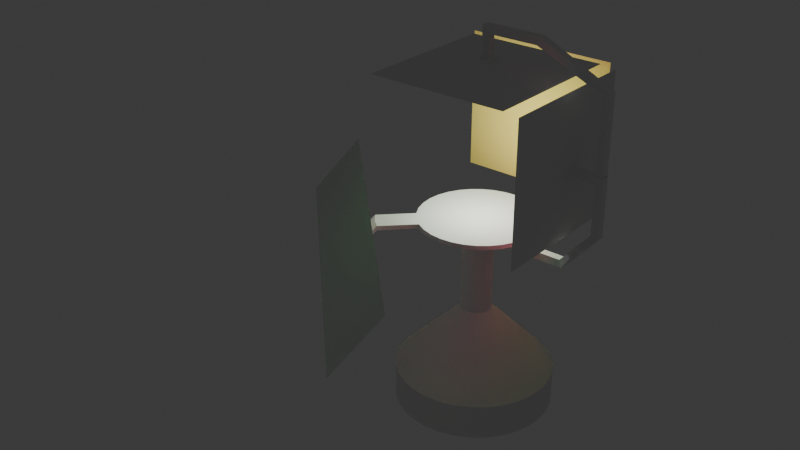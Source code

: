 # Source: proyector.blend  (saved by Blender 5.1.30; exported with 4.5.12 LTS)
import bpy
from mathutils import Matrix  # noqa: F401  (used for matrix-valued properties, if any)

bpy.ops.wm.read_factory_settings(use_empty=True)
scene = bpy.context.scene
scene.name = 'Scene'

# ---- collections
col_collection = bpy.data.collections.new('Collection'); scene.collection.children.link(col_collection)

# ---- materials (node trees are filled in below, after node groups)
mat_base = bpy.data.materials.new('Base')
mat_alzada = bpy.data.materials.new('Alzada')
mat_planta = bpy.data.materials.new('Planta')
mat_perfil = bpy.data.materials.new('Perfil')

# ---- material node trees
mat_base.use_nodes = True; mat_base.node_tree.nodes.clear()
_N = mat_base.node_tree.nodes; _L = mat_base.node_tree.links
n0 = _N.new('ShaderNodeBsdfPrincipled'); n0.name = 'Principled BSDF'; n0.location = (-200, 100)
n0.inputs[2].default_value = 1.0
n0.inputs[3].default_value = 1.333
n1 = _N.new('ShaderNodeOutputMaterial'); n1.name = 'Material Output'; n1.location = (200, 100)
_L.new(n0.outputs[0], n1.inputs[0])
n1.is_active_output = True
mat_alzada.use_nodes = True; mat_alzada.node_tree.nodes.clear()
_N = mat_alzada.node_tree.nodes; _L = mat_alzada.node_tree.links
n0 = _N.new('ShaderNodeBsdfPrincipled'); n0.name = 'Principled BSDF'; n0.location = (-200, 100)
n0.inputs[0].default_value = (0.7991, 0.624, 0.159, 1.0)
n0.inputs[2].default_value = 1.0
n0.inputs[3].default_value = 1.333
n1 = _N.new('ShaderNodeOutputMaterial'); n1.name = 'Material Output'; n1.location = (200, 100)
_L.new(n0.outputs[0], n1.inputs[0])
n1.is_active_output = True
mat_planta.use_nodes = True; mat_planta.node_tree.nodes.clear()
_N = mat_planta.node_tree.nodes; _L = mat_planta.node_tree.links
n0 = _N.new('ShaderNodeBsdfPrincipled'); n0.name = 'Principled BSDF'; n0.location = (-200, 100)
n0.inputs[0].default_value = (0.1095, 0.7991, 0.1195, 1.0)
n0.inputs[2].default_value = 1.0
n0.inputs[3].default_value = 1.333
n1 = _N.new('ShaderNodeOutputMaterial'); n1.name = 'Material Output'; n1.location = (200, 100)
_L.new(n0.outputs[0], n1.inputs[0])
n1.is_active_output = True
mat_perfil.use_nodes = True; mat_perfil.node_tree.nodes.clear()
_N = mat_perfil.node_tree.nodes; _L = mat_perfil.node_tree.links
n0 = _N.new('ShaderNodeBsdfPrincipled'); n0.name = 'Principled BSDF'; n0.location = (-200, 100)
n0.inputs[0].default_value = (0.7991, 0.147, 0.2232, 1.0)
n0.inputs[2].default_value = 1.0
n0.inputs[3].default_value = 1.333
n1 = _N.new('ShaderNodeOutputMaterial'); n1.name = 'Material Output'; n1.location = (200, 100)
_L.new(n0.outputs[0], n1.inputs[0])
n1.is_active_output = True

# ---- world
world_world = bpy.data.worlds.new('World'); scene.world = world_world
world_world.use_nodes = True; world_world.node_tree.nodes.clear()
_N = world_world.node_tree.nodes; _L = world_world.node_tree.links
n0 = _N.new('ShaderNodeOutputWorld'); n0.name = 'World Output'; n0.location = (200, 100)
n1 = _N.new('ShaderNodeBackground'); n1.name = 'Background'; n1.location = (-200, 100)
n1.inputs[0].default_value = (0.05088, 0.05088, 0.05088, 1.0)
_L.new(n1.outputs[0], n0.inputs[0])
n0.is_active_output = True
world_world.color = (0.05088, 0.05088, 0.05088)
world_world.sun_shadow_jitter_overblur = 0.0

# ---- lights
light_point = bpy.data.lights.new('Point', 'POINT')

# ---- meshes
me_cylinder = bpy.data.meshes.new('Cylinder')
me_cylinder.from_pydata([(1.24e-07, 0.4047, 0.1853), (1.582e-07, 0.07957, 0.5195), (0.07859, 0.397, 0.1853), (0.01515, 0.07807, 0.5195), (0.1542, 0.374, 0.1853), (0.02973, 0.07365, 0.5195), (0.2238, 0.3368, 0.1853), (0.04316, 0.06648, 0.5195), (0.2848, 0.2867, 0.1853), (0.05493, 0.05681, 0.5195), (0.3349, 0.2257, 0.1853), (0.06459, 0.04504, 0.5195), (0.3722, 0.156, 0.1853), (0.07177, 0.03161, 0.5195), (0.3951, 0.08048, 0.1853), (0.07619, 0.01704, 0.5195), (0.4028, 0.001888, 0.1853), (0.07768, 0.001888, 0.5195), (0.3951, -0.0767, 0.1853), (0.07619, -0.01327, 0.5195), (0.3722, -0.1523, 0.1853), (0.07177, -0.02784, 0.5195), (0.3349, -0.2219, 0.1853), (0.06459, -0.04127, 0.5195), (0.2848, -0.283, 0.1853), (0.05493, -0.05304, 0.5195), (0.2238, -0.333, 0.1853), (0.04316, -0.0627, 0.5195), (0.1542, -0.3703, 0.1853), (0.02973, -0.06988, 0.5195), (0.07859, -0.3932, 0.1853), (0.01515, -0.0743, 0.5195), (1.24e-07, -0.4009, 0.1853), (1.582e-07, -0.07579, 0.5195), (-0.07859, -0.3932, 0.1853), (-0.01515, -0.0743, 0.5195), (-0.1542, -0.3703, 0.1853), (-0.02973, -0.06988, 0.5195), (-0.2238, -0.333, 0.1853), (-0.04316, -0.0627, 0.5195), (-0.2848, -0.283, 0.1853), (-0.05493, -0.05304, 0.5195), (-0.3349, -0.2219, 0.1853), (-0.06459, -0.04127, 0.5195), (-0.3722, -0.1523, 0.1853), (-0.07177, -0.02784, 0.5195), (-0.3951, -0.0767, 0.1853), (-0.07619, -0.01327, 0.5195), (-0.4028, 0.001888, 0.1853), (-0.07768, 0.001888, 0.5195), (-0.3951, 0.08048, 0.1853), (-0.07619, 0.01704, 0.5195), (-0.3722, 0.156, 0.1853), (-0.07177, 0.03161, 0.5195), (-0.3349, 0.2257, 0.1853), (-0.06459, 0.04504, 0.5195), (-0.2848, 0.2867, 0.1853), (-0.05493, 0.05681, 0.5195), (-0.2238, 0.3368, 0.1853), (-0.04316, 0.06648, 0.5195), (-0.1542, 0.374, 0.1853), (-0.02973, 0.07365, 0.5195), (-0.07859, 0.397, 0.1853), (-0.01515, 0.07807, 0.5195), (0.01515, 0.07807, 0.9535), (2.245e-07, 0.07957, 0.9535), (0.02973, 0.07365, 0.9535), (0.04316, 0.06648, 0.9535), (0.05493, 0.05681, 0.9535), (0.06459, 0.04504, 0.9535), (0.07177, 0.03161, 0.9535), (0.07619, 0.01704, 0.9535), (0.07768, 0.001888, 0.9535), (0.07619, -0.01327, 0.9535), (0.07177, -0.02784, 0.9535), (0.06459, -0.04127, 0.9535), (0.05493, -0.05304, 0.9535), (0.04316, -0.0627, 0.9535), (0.02973, -0.06988, 0.9535), (0.01515, -0.0743, 0.9535), (2.245e-07, -0.07579, 0.9535), (-0.01515, -0.0743, 0.9535), (-0.02973, -0.06988, 0.9535), (-0.04316, -0.0627, 0.9535), (-0.05493, -0.05304, 0.9535), (-0.06459, -0.04127, 0.9535), (-0.07177, -0.02784, 0.9535), (-0.07619, -0.01327, 0.9535), (-0.07768, 0.001888, 0.9535), (-0.07619, 0.01704, 0.9535), (-0.07177, 0.03161, 0.9535), (-0.06459, 0.04504, 0.9535), (-0.05493, 0.05681, 0.9535), (-0.04316, 0.06648, 0.9535), (-0.02973, 0.07365, 0.9535), (-0.01515, 0.07807, 0.9535), (0.05945, 0.3008, 0.9955), (1.8e-07, 0.3066, 0.9955), (0.1166, 0.2834, 0.9955), (0.1693, 0.2553, 0.9955), (0.2155, 0.2174, 0.9955), (0.2534, 0.1712, 0.9955), (0.2816, 0.1185, 0.9955), (0.2989, 0.06134, 0.9955), (0.3048, 0.001888, 0.9955), (0.2989, -0.05757, 0.9955), (0.2816, -0.1147, 0.9955), (0.2534, -0.1674, 0.9955), (0.2155, -0.2136, 0.9955), (0.1693, -0.2515, 0.9955), (0.1166, -0.2797, 0.9955), (0.05945, -0.297, 0.9955), (1.8e-07, -0.3029, 0.9955), (-0.05945, -0.297, 0.9955), (-0.1166, -0.2797, 0.9955), (-0.1693, -0.2515, 0.9955), (-0.2155, -0.2136, 0.9955), (-0.2534, -0.1674, 0.9955), (-0.2816, -0.1147, 0.9955), (-0.2989, -0.05757, 0.9955), (-0.3048, 0.001888, 0.9955), (-0.2989, 0.06134, 0.9955), (-0.2816, 0.1185, 0.9955), (-0.2534, 0.1712, 0.9955), (-0.2155, 0.2174, 0.9955), (-0.1693, 0.2553, 0.9955), (-0.1166, 0.2834, 0.9955), (-0.05945, 0.3008, 0.9955), (0.05945, 0.3008, 1.018), (1.918e-07, 0.3066, 1.018), (0.1166, 0.2834, 1.018), (0.1693, 0.2553, 1.018), (0.2155, 0.2174, 1.018), (0.2534, 0.1712, 1.018), (0.2816, 0.1185, 1.018), (0.2989, 0.06134, 1.018), (0.3048, 0.001888, 1.018), (0.2989, -0.05757, 1.018), (0.2816, -0.1147, 1.018), (0.2534, -0.1674, 1.018), (0.2155, -0.2136, 1.018), (0.1693, -0.2515, 1.018), (0.1166, -0.2797, 1.018), (0.05945, -0.297, 1.018), (1.918e-07, -0.3029, 1.018), (-0.05945, -0.297, 1.018), (-0.1166, -0.2797, 1.018), (-0.1693, -0.2515, 1.018), (-0.2155, -0.2136, 1.018), (-0.2534, -0.1674, 1.018), (-0.2816, -0.1147, 1.018), (-0.2989, -0.05757, 1.018), (-0.3048, 0.001888, 1.018), (-0.2989, 0.06134, 1.018), (-0.2816, 0.1185, 1.018), (-0.2534, 0.1712, 1.018), (-0.2155, 0.2174, 1.018), (-0.1693, 0.2553, 1.018), (-0.1166, 0.2834, 1.018), (-0.05945, 0.3008, 1.018), (0.02021, 0.1035, 0.9535), (-0.02021, 0.1035, 0.9535), (0.02021, 0.4701, 0.9535), (-0.02021, 0.4701, 0.9535), (0.02021, 0.6201, 1.128), (-0.02021, 0.6201, 1.128), (0.02021, 0.6201, 1.378), (-0.02021, 0.6201, 1.378), (0.02021, 0.5003, 1.378), (-0.02021, 0.5003, 1.378), (0.02021, 0.5003, 1.416), (0.02021, 0.6576, 1.416), (-0.02021, 0.6576, 1.416), (-0.02021, 0.5003, 1.416), (0.02021, 0.6576, 1.115), (-0.02021, 0.6576, 1.115), (0.02021, 0.4874, 0.916), (-0.02021, 0.4874, 0.916), (0.02021, 0.1035, 0.916), (-0.02021, 0.1035, 0.916), (0.02021, 0.5003, 1.378), (-0.02021, 0.5003, 1.378), (0.02021, 0.5003, 1.416), (-0.02021, 0.5003, 1.416), (0.3863, 0.4503, 1.039), (-0.3863, 0.4503, 1.039), (0.3863, 0.4503, 1.756), (-0.3863, 0.4503, 1.756), (0.1035, -0.02021, 0.9535), (0.1035, 0.02021, 0.9535), (0.4701, -0.02021, 0.9535), (0.4701, 0.02021, 0.9535), (0.6201, -0.02021, 1.128), (0.6201, 0.02021, 1.128), (0.6201, -0.02021, 1.378), (0.6201, 0.02021, 1.378), (0.5003, -0.02021, 1.378), (0.5003, 0.02021, 1.378), (0.5003, -0.02021, 1.416), (0.6576, -0.02021, 1.416), (0.6576, 0.02021, 1.416), (0.5003, 0.02021, 1.416), (0.6576, -0.02021, 1.115), (0.6576, 0.02021, 1.115), (0.4841, -0.02345, 0.916), (0.4874, 0.02021, 0.916), (0.1002, -0.02345, 0.916), (0.1035, 0.02021, 0.916), (0.5003, -0.02021, 1.378), (0.5003, 0.02021, 1.378), (0.5003, -0.02021, 1.416), (0.5003, 0.02021, 1.416), (0.4503, -0.3863, 1.039), (0.4503, 0.3863, 1.039), (0.4503, -0.3863, 1.756), (0.4503, 0.3863, 1.756), (0.6173, -0.02021, 1.417), (0.6173, 0.02021, 1.417), (0.6173, -0.02021, 1.784), (0.6173, 0.02021, 1.784), (0.2828, -0.02021, 1.934), (0.2828, 0.02021, 1.934), (0.03277, -0.02021, 1.934), (0.03277, 0.02021, 1.934), (0.03277, -0.02021, 1.814), (0.03277, 0.02021, 1.814), (-0.004728, -0.02021, 1.814), (-0.004728, -0.02021, 1.972), (-0.004728, 0.02021, 1.972), (-0.004728, 0.02021, 1.814), (0.2966, -0.02021, 1.972), (0.2966, 0.02021, 1.972), (0.6548, -0.02021, 1.801), (0.6548, 0.02021, 1.801), (0.6548, -0.02021, 1.417), (0.6548, 0.02021, 1.417), (0.03277, -0.02021, 1.814), (0.03277, 0.02021, 1.814), (-0.004728, -0.02021, 1.814), (-0.004728, 0.02021, 1.814), (0.3725, -0.3863, 1.764), (0.3725, 0.3863, 1.764), (-0.3445, -0.3863, 1.764), (-0.3445, 0.3863, 1.764), (1.24e-07, 0.4047, 0.004324), (0.07859, 0.397, 0.004324), (0.1542, 0.374, 0.004324), (0.2238, 0.3368, 0.004324), (0.2848, 0.2867, 0.004324), (0.3349, 0.2257, 0.004324), (0.3722, 0.156, 0.004324), (0.3951, 0.08048, 0.004324), (0.4028, 0.001888, 0.004324), (0.3951, -0.0767, 0.004324), (0.3722, -0.1523, 0.004324), (0.3349, -0.2219, 0.004324), (0.2848, -0.283, 0.004324), (0.2238, -0.333, 0.004324), (0.1542, -0.3703, 0.004324), (0.07859, -0.3932, 0.004324), (1.24e-07, -0.4009, 0.004324), (-0.07859, -0.3932, 0.004324), (-0.1542, -0.3703, 0.004324), (-0.2238, -0.333, 0.004324), (-0.2848, -0.283, 0.004324), (-0.3349, -0.2219, 0.004324), (-0.3722, -0.1523, 0.004324), (-0.3951, -0.0767, 0.004324), (-0.4028, 0.001888, 0.004324), (-0.3951, 0.08048, 0.004324), (-0.3722, 0.156, 0.004324), (-0.3349, 0.2257, 0.004324), (-0.2848, 0.2867, 0.004324), (-0.2238, 0.3368, 0.004324), (-0.1542, 0.374, 0.004324), (-0.07859, 0.397, 0.004324), (-0.3569, -0.355, 0.9955), (-0.3107, -0.3929, 0.9955), (-0.3948, -0.3088, 0.9955), (-0.3569, -0.355, 1.018), (-0.3107, -0.3929, 1.018), (-0.3948, -0.3088, 1.018), (-0.4276, -0.4257, 0.8855), (-0.3814, -0.4636, 0.8855), (-0.4655, -0.3796, 0.8855), (-0.4276, -0.4257, 0.9085), (-0.3814, -0.4636, 0.9085), (-0.4655, -0.3796, 0.9085), (-0.4583, -0.4564, 0.8855), (-0.4154, -0.4975, 0.8855), (-0.4994, -0.4135, 0.8855), (-0.4453, -0.4434, 0.9085), (-0.4024, -0.4846, 0.9085), (-0.4865, -0.4005, 0.9085), (0.1081, -1.197, 0.7672), (-1.199, 0.11, 0.7672), (0.2799, -1.025, 1.056), (-1.027, 0.2818, 1.056)], [(64, 160), (95, 161)], [(0, 1, 3, 2), (2, 3, 5, 4), (4, 5, 7, 6), (6, 7, 9, 8), (8, 9, 11, 10), (10, 11, 13, 12), (12, 13, 15, 14), (14, 15, 17, 16), (16, 17, 19, 18), (18, 19, 21, 20), (20, 21, 23, 22), (22, 23, 25, 24), (24, 25, 27, 26), (26, 27, 29, 28), (28, 29, 31, 30), (30, 31, 33, 32), (32, 33, 35, 34), (34, 35, 37, 36), (36, 37, 39, 38), (38, 39, 41, 40), (40, 41, 43, 42), (42, 43, 45, 44), (44, 45, 47, 46), (46, 47, 49, 48), (48, 49, 51, 50), (50, 51, 53, 52), (52, 53, 55, 54), (54, 55, 57, 56), (56, 57, 59, 58), (58, 59, 61, 60), (35, 33, 80, 81), (60, 61, 63, 62), (62, 63, 1, 0), (42, 44, 266, 265), (86, 85, 117, 118), (53, 51, 89, 90), (9, 7, 67, 68), (27, 25, 76, 77), (45, 43, 85, 86), (63, 61, 94, 95), (19, 17, 72, 73), (37, 35, 81, 82), (55, 53, 90, 91), (11, 9, 68, 69), (29, 27, 77, 78), (47, 45, 86, 87), (3, 1, 65, 64), (1, 63, 95, 65), (21, 19, 73, 74), (39, 37, 82, 83), (57, 55, 91, 92), (13, 11, 69, 70), (31, 29, 78, 79), (49, 47, 87, 88), (5, 3, 64, 66), (23, 21, 74, 75), (41, 39, 83, 84), (59, 57, 92, 93), (15, 13, 70, 71), (33, 31, 79, 80), (51, 49, 88, 89), (7, 5, 66, 67), (25, 23, 75, 76), (43, 41, 84, 85), (61, 59, 93, 94), (17, 15, 71, 72), (121, 120, 152, 153), (73, 72, 104, 105), (87, 86, 118, 119), (74, 73, 105, 106), (88, 87, 119, 120), (75, 74, 106, 107), (89, 88, 120, 121), (76, 75, 107, 108), (90, 89, 121, 122), (77, 76, 108, 109), (91, 90, 122, 123), (78, 77, 109, 110), (64, 65, 97, 96), (92, 91, 123, 124), (79, 78, 110, 111), (66, 64, 96, 98), (93, 92, 124, 125), (80, 79, 111, 112), (67, 66, 98, 99), (94, 93, 125, 126), (81, 80, 112, 113), (68, 67, 99, 100), (95, 94, 126, 127), (82, 81, 113, 114), (69, 68, 100, 101), (65, 95, 127, 97), (83, 82, 114, 115), (70, 69, 101, 102), (84, 83, 115, 116), (71, 70, 102, 103), (85, 84, 116, 117), (72, 71, 103, 104), (128, 129, 159, 158, 157, 156, 155, 154, 153, 152, 151, 150, 149, 148, 147, 146, 145, 144, 143, 142, 141, 140, 139, 138, 137, 136, 135, 134, 133, 132, 131, 130), (108, 107, 139, 140), (122, 121, 153, 154), (109, 108, 140, 141), (123, 122, 154, 155), (110, 109, 141, 142), (96, 97, 129, 128), (124, 123, 155, 156), (111, 110, 142, 143), (98, 96, 128, 130), (125, 124, 156, 157), (112, 111, 143, 144), (99, 98, 130, 131), (126, 125, 157, 158), (113, 112, 144, 145), (100, 99, 131, 132), (127, 126, 158, 159), (114, 113, 145, 146), (101, 100, 132, 133), (97, 127, 159, 129), (115, 114, 146, 147), (102, 101, 133, 134), (116, 115, 277, 276), (103, 102, 134, 135), (115, 147, 280, 277), (104, 103, 135, 136), (118, 117, 149, 150), (105, 104, 136, 137), (119, 118, 150, 151), (106, 105, 137, 138), (120, 119, 151, 152), (107, 106, 138, 139), (168, 169, 167, 166), (166, 167, 165, 164), (164, 165, 163, 162), (162, 163, 161, 160), (170, 171, 172, 173), (171, 174, 175, 172), (174, 176, 177, 175), (176, 178, 179, 177), (168, 170, 182, 180), (168, 166, 171, 170), (163, 165, 175, 177), (162, 160, 178, 176), (167, 169, 173, 172), (166, 164, 174, 171), (161, 163, 177, 179), (165, 167, 172, 175), (160, 161, 179, 178), (164, 162, 176, 174), (183, 181, 185, 187), (169, 168, 180, 181), (170, 173, 183, 182), (173, 169, 181, 183), (185, 184, 186, 187), (182, 183, 187, 186), (180, 182, 186, 184), (181, 180, 184, 185), (196, 197, 195, 194), (194, 195, 193, 192), (192, 193, 191, 190), (190, 191, 189, 188), (198, 199, 200, 201), (199, 202, 203, 200), (202, 204, 205, 203), (204, 206, 207, 205), (196, 198, 210, 208), (196, 194, 199, 198), (191, 193, 203, 205), (190, 188, 206, 204), (195, 197, 201, 200), (194, 192, 202, 199), (189, 191, 205, 207), (193, 195, 200, 203), (192, 190, 204, 202), (211, 209, 213, 215), (197, 196, 208, 209), (198, 201, 211, 210), (201, 197, 209, 211), (213, 212, 214, 215), (210, 211, 215, 214), (208, 210, 214, 212), (209, 208, 212, 213), (224, 225, 223, 222), (222, 223, 221, 220), (220, 221, 219, 218), (218, 219, 217, 216), (226, 227, 228, 229), (227, 230, 231, 228), (230, 232, 233, 231), (232, 234, 235, 233), (224, 226, 238, 236), (224, 222, 227, 226), (219, 221, 231, 233), (218, 216, 234, 232), (223, 225, 229, 228), (222, 220, 230, 227), (217, 219, 233, 235), (221, 223, 228, 231), (220, 218, 232, 230), (239, 237, 241, 243), (225, 224, 236, 237), (226, 229, 239, 238), (229, 225, 237, 239), (241, 240, 242, 243), (238, 239, 243, 242), (236, 238, 242, 240), (237, 236, 240, 241), (244, 245, 246, 247, 248, 249, 250, 251, 252, 253, 254, 255, 256, 257, 258, 259, 260, 261, 262, 263, 264, 265, 266, 267, 268, 269, 270, 271, 272, 273, 274, 275), (60, 62, 275, 274), (16, 18, 253, 252), (34, 36, 262, 261), (52, 54, 271, 270), (8, 10, 249, 248), (26, 28, 258, 257), (44, 46, 267, 266), (0, 2, 245, 244), (62, 0, 244, 275), (18, 20, 254, 253), (36, 38, 263, 262), (54, 56, 272, 271), (10, 12, 250, 249), (28, 30, 259, 258), (46, 48, 268, 267), (2, 4, 246, 245), (20, 22, 255, 254), (38, 40, 264, 263), (56, 58, 273, 272), (12, 14, 251, 250), (30, 32, 260, 259), (48, 50, 269, 268), (4, 6, 247, 246), (22, 24, 256, 255), (40, 42, 265, 264), (58, 60, 274, 273), (14, 16, 252, 251), (32, 34, 261, 260), (50, 52, 270, 269), (6, 8, 248, 247), (24, 26, 257, 256), (189, 207, 206, 188), (281, 278, 284, 287), (278, 276, 282, 284), (147, 148, 279, 280), (117, 116, 276, 278), (148, 149, 281, 279), (149, 117, 278, 281), (285, 287, 293, 291), (282, 283, 289, 288), (277, 280, 286, 283), (280, 279, 285, 286), (276, 277, 283, 282), (279, 281, 287, 285), (284, 282, 288, 290), (287, 284, 290, 293), (283, 286, 292, 289), (286, 285, 291, 292), (293, 290, 295, 297), (295, 294, 296, 297), (288, 289, 294, 295, 290), (289, 292, 296, 294), (292, 291, 293, 297, 296)])
me_cylinder.polygons.foreach_set('material_index', [0, 0, 0, 0, 0, 0, 0, 0, 0, 0, 0, 0, 0, 0, 0, 0, 0, 0, 0, 0, 0, 0, 0, 0, 0, 0, 0, 0, 0, 0, 0, 0, 0, 0, 0, 0, 0, 0, 0, 0, 0, 0, 0, 0, 0, 0, 0, 0, 0, 0, 0, 0, 0, 0, 0, 0, 0, 0, 0, 0, 0, 0, 0, 0, 0, 0, 0, 0, 0, 0, 0, 0, 0, 0, 0, 0, 0, 0, 0, 0, 0, 0, 0, 0, 0, 0, 0, 0, 0, 0, 0, 0, 0, 0, 0, 0, 0, 0, 0, 0, 0, 0, 0, 0, 0, 0, 0, 0, 0, 0, 0, 0, 0, 0, 0, 0, 0, 0, 0, 0, 0, 0, 0, 0, 0, 0, 0, 0, 0, 0, 0, 0, 0, 0, 0, 0, 0, 0, 0, 0, 0, 0, 0, 0, 0, 0, 0, 0, 0, 0, 0, 0, 1, 0, 0, 0, 0, 0, 0, 0, 0, 0, 0, 0, 0, 0, 0, 0, 0, 0, 0, 0, 0, 0, 0, 0, 0, 3, 0, 0, 0, 0, 0, 0, 0, 0, 0, 0, 0, 0, 0, 0, 0, 0, 0, 0, 0, 0, 0, 0, 0, 0, 2, 0, 0, 0, 0, 0, 0, 0, 0, 0, 0, 0, 0, 0, 0, 0, 0, 0, 0, 0, 0, 0, 0, 0, 0, 0, 0, 0, 0, 0, 0, 0, 0, 0, 0, 0, 0, 0, 0, 0, 0, 0, 0, 0, 0, 0, 0, 0, 0, 0, 0, 0, 0, 0, 0, 0, 0, 0])
_uv = me_cylinder.uv_layers.new(name='UVMap')
_uv.uv.foreach_set('vector', [1.0, 0.5, 1.0, 1.0, 0.9688, 1.0, 0.9688, 0.5, 0.9688, 0.5, 0.9688, 1.0, 0.9375, 1.0, 0.9375, 0.5, 0.9375, 0.5, 0.9375, 1.0, 0.9062, 1.0, 0.9062, 0.5, 0.9062, 0.5, 0.9062, 1.0, 0.875, 1.0, 0.875, 0.5, 0.875, 0.5, 0.875, 1.0, 0.8438, 1.0, 0.8438, 0.5, 0.8438, 0.5, 0.8438, 1.0, 0.8125, 1.0, 0.8125, 0.5, 0.8125, 0.5, 0.8125, 1.0, 0.7812, 1.0, 0.7812, 0.5, 0.7812, 0.5, 0.7812, 1.0, 0.75, 1.0, 0.75, 0.5, 0.75, 0.5, 0.75, 1.0, 0.7188, 1.0, 0.7188, 0.5, 0.7188, 0.5, 0.7188, 1.0, 0.6875, 1.0, 0.6875, 0.5, 0.6875, 0.5, 0.6875, 1.0, 0.6562, 1.0, 0.6562, 0.5, 0.6562, 0.5, 0.6562, 1.0, 0.625, 1.0, 0.625, 0.5, 0.625, 0.5, 0.625, 1.0, 0.5938, 1.0, 0.5938, 0.5, 0.5938, 0.5, 0.5938, 1.0, 0.5625, 1.0, 0.5625, 0.5, 0.5625, 0.5, 0.5625, 1.0, 0.5312, 1.0, 0.5312, 0.5, 0.5312, 0.5, 0.5312, 1.0, 0.5, 1.0, 0.5, 0.5, 0.5, 0.5, 0.5, 1.0, 0.4688, 1.0, 0.4688, 0.5, 0.4688, 0.5, 0.4688, 1.0, 0.4375, 1.0, 0.4375, 0.5, 0.4375, 0.5, 0.4375, 1.0, 0.4062, 1.0, 0.4062, 0.5, 0.4062, 0.5, 0.4062, 1.0, 0.375, 1.0, 0.375, 0.5, 0.375, 0.5, 0.375, 1.0, 0.3438, 1.0, 0.3438, 0.5, 0.3438, 0.5, 0.3438, 1.0, 0.3125, 1.0, 0.3125, 0.5, 0.3125, 0.5, 0.3125, 1.0, 0.2812, 1.0, 0.2812, 0.5, 0.2812, 0.5, 0.2812, 1.0, 0.25, 1.0, 0.25, 0.5, 0.25, 0.5, 0.25, 1.0, 0.2188, 1.0, 0.2188, 0.5, 0.2188, 0.5, 0.2188, 1.0, 0.1875, 1.0, 0.1875, 0.5, 0.1875, 0.5, 0.1875, 1.0, 0.1562, 1.0, 0.1562, 0.5, 0.1562, 0.5, 0.1562, 1.0, 0.125, 1.0, 0.125, 0.5, 0.125, 0.5, 0.125, 1.0, 0.09375, 1.0, 0.09375, 0.5, 0.09375, 0.5, 0.09375, 1.0, 0.0625, 1.0, 0.0625, 0.5, 0.4688, 1.0, 0.5, 1.0, 0.5, 1.0, 0.4688, 1.0, 0.0625, 0.5, 0.0625, 1.0, 0.03125, 1.0, 0.03125, 0.5, 0.03125, 0.5, 0.03125, 1.0, 0.0, 1.0, 0.0, 0.5, 0.3438, 0.5, 0.3125, 0.5, 0.3125, 0.5, 0.3438, 0.5, 0.3125, 1.0, 0.3438, 1.0, 0.3438, 1.0, 0.3125, 1.0, 0.1875, 1.0, 0.2188, 1.0, 0.2188, 1.0, 0.1875, 1.0, 0.875, 1.0, 0.9062, 1.0, 0.9062, 1.0, 0.875, 1.0, 0.5938, 1.0, 0.625, 1.0, 0.625, 1.0, 0.5938, 1.0, 0.3125, 1.0, 0.3438, 1.0, 0.3438, 1.0, 0.3125, 1.0, 0.03125, 1.0, 0.0625, 1.0, 0.0625, 1.0, 0.03125, 1.0, 0.7188, 1.0, 0.75, 1.0, 0.75, 1.0, 0.7188, 1.0, 0.4375, 1.0, 0.4688, 1.0, 0.4688, 1.0, 0.4375, 1.0, 0.1562, 1.0, 0.1875, 1.0, 0.1875, 1.0, 0.1562, 1.0, 0.8438, 1.0, 0.875, 1.0, 0.875, 1.0, 0.8438, 1.0, 0.5625, 1.0, 0.5938, 1.0, 0.5938, 1.0, 0.5625, 1.0, 0.2812, 1.0, 0.3125, 1.0, 0.3125, 1.0, 0.2812, 1.0, 0.9688, 1.0, 1.0, 1.0, 1.0, 1.0, 0.9688, 1.0, 0.0, 1.0, 0.03125, 1.0, 0.03125, 1.0, 0.0, 1.0, 0.6875, 1.0, 0.7188, 1.0, 0.7188, 1.0, 0.6875, 1.0, 0.4062, 1.0, 0.4375, 1.0, 0.4375, 1.0, 0.4062, 1.0, 0.125, 1.0, 0.1562, 1.0, 0.1562, 1.0, 0.125, 1.0, 0.8125, 1.0, 0.8438, 1.0, 0.8438, 1.0, 0.8125, 1.0, 0.5312, 1.0, 0.5625, 1.0, 0.5625, 1.0, 0.5312, 1.0, 0.25, 1.0, 0.2812, 1.0, 0.2812, 1.0, 0.25, 1.0, 0.9375, 1.0, 0.9688, 1.0, 0.9688, 1.0, 0.9375, 1.0, 0.6562, 1.0, 0.6875, 1.0, 0.6875, 1.0, 0.6562, 1.0, 0.375, 1.0, 0.4062, 1.0, 0.4062, 1.0, 0.375, 1.0, 0.09375, 1.0, 0.125, 1.0, 0.125, 1.0, 0.09375, 1.0, 0.7812, 1.0, 0.8125, 1.0, 0.8125, 1.0, 0.7812, 1.0, 0.5, 1.0, 0.5312, 1.0, 0.5312, 1.0, 0.5, 1.0, 0.2188, 1.0, 0.25, 1.0, 0.25, 1.0, 0.2188, 1.0, 0.9062, 1.0, 0.9375, 1.0, 0.9375, 1.0, 0.9062, 1.0, 0.625, 1.0, 0.6562, 1.0, 0.6562, 1.0, 0.625, 1.0, 0.3438, 1.0, 0.375, 1.0, 0.375, 1.0, 0.3438, 1.0, 0.0625, 1.0, 0.09375, 1.0, 0.09375, 1.0, 0.0625, 1.0, 0.75, 1.0, 0.7812, 1.0, 0.7812, 1.0, 0.75, 1.0, 0.2188, 1.0, 0.25, 1.0, 0.25, 1.0, 0.2188, 1.0, 0.7188, 1.0, 0.75, 1.0, 0.75, 1.0, 0.7188, 1.0, 0.2812, 1.0, 0.3125, 1.0, 0.3125, 1.0, 0.2812, 1.0, 0.6875, 1.0, 0.7188, 1.0, 0.7188, 1.0, 0.6875, 1.0, 0.25, 1.0, 0.2812, 1.0, 0.2812, 1.0, 0.25, 1.0, 0.6562, 1.0, 0.6875, 1.0, 0.6875, 1.0, 0.6562, 1.0, 0.2188, 1.0, 0.25, 1.0, 0.25, 1.0, 0.2188, 1.0, 0.625, 1.0, 0.6562, 1.0, 0.6562, 1.0, 0.625, 1.0, 0.1875, 1.0, 0.2188, 1.0, 0.2188, 1.0, 0.1875, 1.0, 0.5938, 1.0, 0.625, 1.0, 0.625, 1.0, 0.5938, 1.0, 0.1562, 1.0, 0.1875, 1.0, 0.1875, 1.0, 0.1562, 1.0, 0.5625, 1.0, 0.5938, 1.0, 0.5938, 1.0, 0.5625, 1.0, 0.9688, 1.0, 1.0, 1.0, 1.0, 1.0, 0.9688, 1.0, 0.125, 1.0, 0.1562, 1.0, 0.1562, 1.0, 0.125, 1.0, 0.5312, 1.0, 0.5625, 1.0, 0.5625, 1.0, 0.5312, 1.0, 0.9375, 1.0, 0.9688, 1.0, 0.9688, 1.0, 0.9375, 1.0, 0.09375, 1.0, 0.125, 1.0, 0.125, 1.0, 0.09375, 1.0, 0.5, 1.0, 0.5312, 1.0, 0.5312, 1.0, 0.5, 1.0, 0.9062, 1.0, 0.9375, 1.0, 0.9375, 1.0, 0.9062, 1.0, 0.0625, 1.0, 0.09375, 1.0, 0.09375, 1.0, 0.0625, 1.0, 0.4688, 1.0, 0.5, 1.0, 0.5, 1.0, 0.4688, 1.0, 0.875, 1.0, 0.9062, 1.0, 0.9062, 1.0, 0.875, 1.0, 0.03125, 1.0, 0.0625, 1.0, 0.0625, 1.0, 0.03125, 1.0, 0.4375, 1.0, 0.4688, 1.0, 0.4688, 1.0, 0.4375, 1.0, 0.8438, 1.0, 0.875, 1.0, 0.875, 1.0, 0.8438, 1.0, 0.0, 1.0, 0.03125, 1.0, 0.03125, 1.0, 0.0, 1.0, 0.4062, 1.0, 0.4375, 1.0, 0.4375, 1.0, 0.4062, 1.0, 0.8125, 1.0, 0.8438, 1.0, 0.8438, 1.0, 0.8125, 1.0, 0.375, 1.0, 0.4062, 1.0, 0.4062, 1.0, 0.375, 1.0, 0.7812, 1.0, 0.8125, 1.0, 0.8125, 1.0, 0.7812, 1.0, 0.3438, 1.0, 0.375, 1.0, 0.375, 1.0, 0.3438, 1.0, 0.75, 1.0, 0.7812, 1.0, 0.7812, 1.0, 0.75, 1.0, 0.2968, 0.4854, 0.25, 0.49, 0.2032, 0.4854, 0.1582, 0.4717, 0.1167, 0.4496, 0.08029, 0.4197, 0.05045, 0.3833, 0.02827, 0.3418, 0.01461, 0.2968, 0.01, 0.25, 0.01461, 0.2032, 0.02827, 0.1582, 0.05045, 0.1167, 0.08029, 0.08029, 0.1167, 0.05045, 0.1582, 0.02827, 0.2032, 0.01461, 0.25, 0.01, 0.2968, 0.01461, 0.3418, 0.02827, 0.3833, 0.05045, 0.4197, 0.08029, 0.4496, 0.1167, 0.4717, 0.1582, 0.4854, 0.2032, 0.49, 0.25, 0.4854, 0.2968, 0.4717, 0.3418, 0.4496, 0.3833, 0.4197, 0.4197, 0.3833, 0.4496, 0.3418, 0.4717, 0.625, 1.0, 0.6562, 1.0, 0.6562, 1.0, 0.625, 1.0, 0.1875, 1.0, 0.2188, 1.0, 0.2188, 1.0, 0.1875, 1.0, 0.5938, 1.0, 0.625, 1.0, 0.625, 1.0, 0.5938, 1.0, 0.1562, 1.0, 0.1875, 1.0, 0.1875, 1.0, 0.1562, 1.0, 0.5625, 1.0, 0.5938, 1.0, 0.5938, 1.0, 0.5625, 1.0, 0.9688, 1.0, 1.0, 1.0, 1.0, 1.0, 0.9688, 1.0, 0.125, 1.0, 0.1562, 1.0, 0.1562, 1.0, 0.125, 1.0, 0.5312, 1.0, 0.5625, 1.0, 0.5625, 1.0, 0.5312, 1.0, 0.9375, 1.0, 0.9688, 1.0, 0.9688, 1.0, 0.9375, 1.0, 0.09375, 1.0, 0.125, 1.0, 0.125, 1.0, 0.09375, 1.0, 0.5, 1.0, 0.5312, 1.0, 0.5312, 1.0, 0.5, 1.0, 0.9062, 1.0, 0.9375, 1.0, 0.9375, 1.0, 0.9062, 1.0, 0.0625, 1.0, 0.09375, 1.0, 0.09375, 1.0, 0.0625, 1.0, 0.4688, 1.0, 0.5, 1.0, 0.5, 1.0, 0.4688, 1.0, 0.875, 1.0, 0.9062, 1.0, 0.9062, 1.0, 0.875, 1.0, 0.03125, 1.0, 0.0625, 1.0, 0.0625, 1.0, 0.03125, 1.0, 0.4375, 1.0, 0.4688, 1.0, 0.4688, 1.0, 0.4375, 1.0, 0.8438, 1.0, 0.875, 1.0, 0.875, 1.0, 0.8438, 1.0, 0.0, 1.0, 0.03125, 1.0, 0.03125, 1.0, 0.0, 1.0, 0.4062, 1.0, 0.4375, 1.0, 0.4375, 1.0, 0.4062, 1.0, 0.8125, 1.0, 0.8438, 1.0, 0.8438, 1.0, 0.8125, 1.0, 0.375, 1.0, 0.4062, 1.0, 0.4062, 1.0, 0.375, 1.0, 0.7812, 1.0, 0.8125, 1.0, 0.8125, 1.0, 0.7812, 1.0, 0.4062, 1.0, 0.4062, 1.0, 0.4062, 1.0, 0.4062, 1.0, 0.75, 1.0, 0.7812, 1.0, 0.7812, 1.0, 0.75, 1.0, 0.3125, 1.0, 0.3438, 1.0, 0.3438, 1.0, 0.3125, 1.0, 0.7188, 1.0, 0.75, 1.0, 0.75, 1.0, 0.7188, 1.0, 0.2812, 1.0, 0.3125, 1.0, 0.3125, 1.0, 0.2812, 1.0, 0.6875, 1.0, 0.7188, 1.0, 0.7188, 1.0, 0.6875, 1.0, 0.25, 1.0, 0.2812, 1.0, 0.2812, 1.0, 0.25, 1.0, 0.6562, 1.0, 0.6875, 1.0, 0.6875, 1.0, 0.6562, 1.0, 0.0, 0.0, 0.0, 0.0, 0.0, 0.0, 0.0, 0.0, 0.0, 0.0, 0.0, 0.0, 0.0, 0.0, 0.0, 0.0, 0.0, 0.0, 0.0, 0.0, 0.0, 0.0, 0.0, 0.0, 0.0, 0.0, 0.0, 0.0, 0.0, 0.0, 0.0, 0.0, 0.0, 0.0, 0.0, 0.0, 0.0, 0.0, 0.0, 0.0, 0.0, 0.0, 0.0, 0.0, 0.0, 0.0, 0.0, 0.0, 0.0, 0.0, 0.0, 0.0, 0.0, 0.0, 0.0, 0.0, 0.0, 0.0, 0.0, 0.0, 0.0, 0.0, 0.0, 0.0, 0.0, 0.0, 0.0, 0.0, 0.0, 0.0, 0.0, 0.0, 0.0, 0.0, 0.0, 0.0, 0.0, 0.0, 0.0, 0.0, 0.0, 0.0, 0.0, 0.0, 0.0, 0.0, 0.0, 0.0, 0.0, 0.0, 0.0, 0.0, 0.0, 0.0, 0.0, 0.0, 0.0, 0.0, 0.0, 0.0, 0.0, 0.0, 0.0, 0.0, 0.0, 0.0, 0.0, 0.0, 0.0, 0.0, 0.0, 0.0, 0.0, 0.0, 0.0, 0.0, 0.0, 0.0, 0.0, 0.0, 0.0, 0.0, 0.0, 0.0, 0.0, 0.0, 0.0, 0.0, 0.0, 0.0, 0.0, 0.0, 0.0, 0.0, 0.0, 0.0, 0.0, 0.0, 0.0, 0.0, 0.0, 0.0, 0.0, 0.0, 0.0, 0.0, 0.0, 0.0, 0.0, 0.0, 0.0, 0.0, 0.0, 0.0, 0.0, 0.0, 0.0, 0.0, 0.0, 0.0, 0.0, 0.0, 0.0, 0.0, 0.0, 0.0, 0.0, 0.0, 0.0, 0.0, 0.0, 0.0, 0.0, 0.0, 0.0, 0.0, 0.0, 0.0, 0.0, 0.0, 0.0, 0.0, 0.0, 0.0, 0.0, 0.0, 0.0, 0.0, 0.0, 0.0, 0.0, 0.0, 0.0, 0.0, 0.0, 0.0, 0.0, 0.0, 0.0, 0.0, 0.0, 0.0, 0.0, 0.0, 0.0, 0.0, 0.0, 0.0, 0.0, 0.0, 0.0, 0.0, 0.0, 0.0, 0.0, 0.0, 0.0, 0.0, 0.0, 0.0, 0.0, 0.0, 0.0, 0.0, 0.0, 0.0, 0.0, 0.0, 0.0, 0.0, 0.0, 0.0, 0.0, 0.0, 0.0, 0.0, 0.0, 0.0, 0.0, 0.0, 0.0, 0.0, 0.0, 0.0, 0.0, 0.0, 0.0, 0.0, 0.0, 0.0, 0.0, 0.0, 0.0, 0.0, 0.0, 0.0, 0.0, 0.0, 0.0, 0.0, 0.0, 0.0, 0.0, 0.0, 0.0, 0.0, 0.0, 0.0, 0.0, 0.0, 0.0, 0.0, 0.0, 0.0, 0.0, 0.0, 0.0, 0.0, 0.0, 0.0, 0.0, 0.0, 0.0, 0.0, 0.0, 0.0, 0.0, 0.0, 0.0, 0.0, 0.0, 0.0, 0.0, 0.0, 0.0, 0.0, 0.0, 0.0, 0.0, 0.0, 0.0, 0.0, 0.0, 0.0, 0.0, 0.0, 0.0, 0.0, 0.0, 0.0, 0.0, 0.0, 0.0, 0.0, 0.0, 0.0, 0.0, 0.0, 0.0, 0.0, 0.0, 0.0, 0.0, 0.0, 0.0, 0.0, 0.0, 0.0, 0.0, 0.0, 0.0, 0.0, 0.0, 0.0, 0.0, 0.0, 0.0, 0.0, 0.0, 0.0, 0.0, 0.0, 0.0, 0.0, 0.0, 0.0, 0.0, 0.0, 0.0, 0.0, 0.0, 0.0, 0.0, 0.0, 0.0, 0.0, 0.0, 0.0, 0.0, 0.0, 0.0, 0.0, 0.0, 0.0, 0.0, 0.0, 0.0, 0.0, 0.0, 0.0, 0.0, 0.0, 0.0, 0.0, 0.0, 0.0, 0.0, 0.0, 0.0, 0.0, 0.0, 0.0, 0.0, 0.0, 0.0, 0.0, 0.0, 0.0, 0.0, 0.0, 0.0, 0.0, 0.0, 0.0, 0.0, 0.0, 0.0, 0.0, 0.0, 0.0, 0.0, 0.0, 0.0, 0.0, 0.0, 0.0, 0.0, 0.0, 0.0, 0.0, 0.0, 0.0, 0.0, 0.0, 0.0, 0.0, 0.0, 0.0, 0.0, 0.0, 0.0, 0.0, 0.0, 0.0, 0.0, 0.0, 0.0, 0.0, 0.0, 0.0, 0.0, 0.0, 0.0, 0.0, 0.0, 0.0, 0.0, 0.0, 0.0, 0.0, 0.0, 0.0, 0.0, 0.0, 0.0, 0.0, 0.0, 0.0, 0.0, 0.0, 0.0, 0.0, 0.0, 0.0, 0.0, 0.0, 0.0, 0.0, 0.0, 0.0, 0.0, 0.0, 0.0, 0.0, 0.0, 0.0, 0.0, 0.0, 0.0, 0.0, 0.0, 0.0, 0.0, 0.0, 0.0, 0.0, 0.0, 0.0, 0.0, 0.0, 0.0, 0.0, 0.0, 0.0, 0.0, 0.0, 0.0, 0.0, 0.0, 0.0, 0.0, 0.0, 0.0, 0.0, 0.0, 0.0, 0.0, 0.0, 0.0, 0.0, 0.0, 0.0, 0.0, 0.0, 0.0, 0.0, 0.0, 0.0, 0.0, 0.0, 0.0, 0.0, 0.0, 0.0, 0.0, 0.0, 0.0, 0.0, 0.0, 0.0, 0.0, 0.0, 0.0, 0.0, 0.0, 0.0, 0.0, 0.0, 0.0, 0.0, 0.0, 0.0, 0.0, 0.0, 0.0, 0.0, 0.0, 0.0, 0.0, 0.0, 0.0, 0.0, 0.0, 0.0, 0.0, 0.0, 0.0, 0.0, 0.0, 0.0, 0.0, 0.0, 0.0, 0.0, 0.0, 0.0, 0.0, 0.0, 0.0, 0.0, 0.0, 0.0, 0.0, 0.0, 0.0, 0.0, 0.0, 0.0, 0.0, 0.0, 0.0, 0.0, 0.0, 0.0, 0.0, 0.0, 0.0, 0.0, 0.0, 0.0, 0.0, 0.0, 0.0, 0.0, 0.0, 0.0, 0.0, 0.0, 0.0, 0.0, 0.0, 0.0, 0.0, 0.0, 0.0, 0.0, 0.0, 0.0, 0.0, 0.0, 0.0, 0.0, 0.0, 0.0, 0.0, 0.0, 0.0, 0.0, 0.75, 0.49, 0.7968, 0.4854, 0.8418, 0.4717, 0.8833, 0.4496, 0.9197, 0.4197, 0.9496, 0.3833, 0.9717, 0.3418, 0.9854, 0.2968, 0.99, 0.25, 0.9854, 0.2032, 0.9717, 0.1582, 0.9496, 0.1167, 0.9197, 0.08029, 0.8833, 0.05045, 0.8418, 0.02827, 0.7968, 0.01461, 0.75, 0.01, 0.7032, 0.01461, 0.6582, 0.02827, 0.6167, 0.05045, 0.5803, 0.08029, 0.5504, 0.1167, 0.5283, 0.1582, 0.5146, 0.2032, 0.51, 0.25, 0.5146, 0.2968, 0.5283, 0.3418, 0.5504, 0.3833, 0.5803, 0.4197, 0.6167, 0.4496, 0.6582, 0.4717, 0.7032, 0.4854, 0.0625, 0.5, 0.03125, 0.5, 0.03125, 0.5, 0.0625, 0.5, 0.75, 0.5, 0.7188, 0.5, 0.7188, 0.5, 0.75, 0.5, 0.4688, 0.5, 0.4375, 0.5, 0.4375, 0.5, 0.4688, 0.5, 0.1875, 0.5, 0.1562, 0.5, 0.1562, 0.5, 0.1875, 0.5, 0.875, 0.5, 0.8438, 0.5, 0.8438, 0.5, 0.875, 0.5, 0.5938, 0.5, 0.5625, 0.5, 0.5625, 0.5, 0.5938, 0.5, 0.3125, 0.5, 0.2812, 0.5, 0.2812, 0.5, 0.3125, 0.5, 1.0, 0.5, 0.9688, 0.5, 0.9688, 0.5, 1.0, 0.5, 0.03125, 0.5, 0.0, 0.5, 0.0, 0.5, 0.03125, 0.5, 0.7188, 0.5, 0.6875, 0.5, 0.6875, 0.5, 0.7188, 0.5, 0.4375, 0.5, 0.4062, 0.5, 0.4062, 0.5, 0.4375, 0.5, 0.1562, 0.5, 0.125, 0.5, 0.125, 0.5, 0.1562, 0.5, 0.8438, 0.5, 0.8125, 0.5, 0.8125, 0.5, 0.8438, 0.5, 0.5625, 0.5, 0.5312, 0.5, 0.5312, 0.5, 0.5625, 0.5, 0.2812, 0.5, 0.25, 0.5, 0.25, 0.5, 0.2812, 0.5, 0.9688, 0.5, 0.9375, 0.5, 0.9375, 0.5, 0.9688, 0.5, 0.6875, 0.5, 0.6562, 0.5, 0.6562, 0.5, 0.6875, 0.5, 0.4062, 0.5, 0.375, 0.5, 0.375, 0.5, 0.4062, 0.5, 0.125, 0.5, 0.09375, 0.5, 0.09375, 0.5, 0.125, 0.5, 0.8125, 0.5, 0.7812, 0.5, 0.7812, 0.5, 0.8125, 0.5, 0.5312, 0.5, 0.5, 0.5, 0.5, 0.5, 0.5312, 0.5, 0.25, 0.5, 0.2188, 0.5, 0.2188, 0.5, 0.25, 0.5, 0.9375, 0.5, 0.9062, 0.5, 0.9062, 0.5, 0.9375, 0.5, 0.6562, 0.5, 0.625, 0.5, 0.625, 0.5, 0.6562, 0.5, 0.375, 0.5, 0.3438, 0.5, 0.3438, 0.5, 0.375, 0.5, 0.09375, 0.5, 0.0625, 0.5, 0.0625, 0.5, 0.09375, 0.5, 0.7812, 0.5, 0.75, 0.5, 0.75, 0.5, 0.7812, 0.5, 0.5, 0.5, 0.4688, 0.5, 0.4688, 0.5, 0.5, 0.5, 0.2188, 0.5, 0.1875, 0.5, 0.1875, 0.5, 0.2188, 0.5, 0.9062, 0.5, 0.875, 0.5, 0.875, 0.5, 0.9062, 0.5, 0.625, 0.5, 0.5938, 0.5, 0.5938, 0.5, 0.625, 0.5, 0.0, 0.0, 0.0, 0.0, 0.0, 0.0, 0.0, 0.0, 0.3438, 1.0, 0.3438, 1.0, 0.3438, 1.0, 0.3438, 1.0, 0.3438, 1.0, 0.375, 1.0, 0.375, 1.0, 0.3438, 1.0, 0.1167, 0.05045, 0.08029, 0.08029, 0.08029, 0.08029, 0.1167, 0.05045, 0.3438, 1.0, 0.375, 1.0, 0.375, 1.0, 0.3438, 1.0, 0.08029, 0.08029, 0.05045, 0.1167, 0.05045, 0.1167, 0.08029, 0.08029, 0.3438, 1.0, 0.3438, 1.0, 0.3438, 1.0, 0.3438, 1.0, 0.08029, 0.08029, 0.05045, 0.1167, 0.05045, 0.1167, 0.08029, 0.08029, 0.375, 1.0, 0.4062, 1.0, 0.4062, 1.0, 0.375, 1.0, 0.4062, 1.0, 0.4062, 1.0, 0.4062, 1.0, 0.4062, 1.0, 0.1167, 0.05045, 0.08029, 0.08029, 0.08029, 0.08029, 0.1167, 0.05045, 0.375, 1.0, 0.4062, 1.0, 0.4062, 1.0, 0.375, 1.0, 0.08029, 0.08029, 0.05045, 0.1167, 0.05045, 0.1167, 0.08029, 0.08029, 0.3438, 1.0, 0.375, 1.0, 0.375, 1.0, 0.3438, 1.0, 0.3438, 1.0, 0.3438, 1.0, 0.3438, 1.0, 0.3438, 1.0, 0.4062, 1.0, 0.4062, 1.0, 0.4062, 1.0, 0.4062, 1.0, 0.1167, 0.05045, 0.08029, 0.08029, 0.08029, 0.08029, 0.1167, 0.05045, 0.3438, 1.0, 0.3438, 1.0, 0.3438, 1.0, 0.3438, 1.0, 0.3438, 1.0, 0.4062, 1.0, 0.4062, 1.0, 0.3438, 1.0, 0.375, 1.0, 0.4062, 1.0, 0.4062, 1.0, 0.3438, 1.0, 0.3438, 1.0, 0.4062, 1.0, 0.4062, 1.0, 0.4062, 1.0, 0.4062, 1.0, 0.1167, 0.05045, 0.08029, 0.08029, 0.05045, 0.1167, 0.05045, 0.1167, 0.1167, 0.05045])
me_cylinder.materials.append(mat_base)
me_cylinder.materials.append(mat_alzada)
me_cylinder.materials.append(mat_planta)
me_cylinder.materials.append(mat_perfil)
me_cylinder.update()

# ---- objects
ob_proyector = bpy.data.objects.new('Proyector', me_cylinder)
ob_point = bpy.data.objects.new('Point', light_point)

# ---- transforms, parenting, visibility, modifiers, constraints
ob_proyector.location = (0.0, 0.0, 0.0)
ob_point.location = (0.0, 0.0, 1.369)

# ---- collection membership
col_collection.objects.link(ob_proyector)
col_collection.objects.link(ob_point)

# ---- scene / render settings (as saved in the file)
scene.frame_start = 1; scene.frame_end = 250; scene.frame_set(1)
scene.render.engine = 'BLENDER_EEVEE_NEXT'
scene.render.bake_bias = 0.0
scene.render.bake_samples = 0
scene.cycles.sampling_pattern = 'TABULATED_SOBOL'
scene.eevee.use_volume_custom_range = False
bpy.context.view_layer.update()

# ---- added for rendering (the .blend has no active camera): camera
cam_auto = bpy.data.cameras.new('AutoCamera')
cam_auto.lens = 50.0
cam_auto.sensor_width = 36.0
cam_auto.clip_end = 1000.0
ob_auto_camera = bpy.data.objects.new('AutoCamera', cam_auto)
scene.collection.objects.link(ob_auto_camera)
ob_auto_camera.location = (2.76383, -3.91112, 3.41555)
ob_auto_camera.rotation_euler = (1.09748, -7.21219e-08, 0.694738)
scene.camera = ob_auto_camera
bpy.context.view_layer.update()
